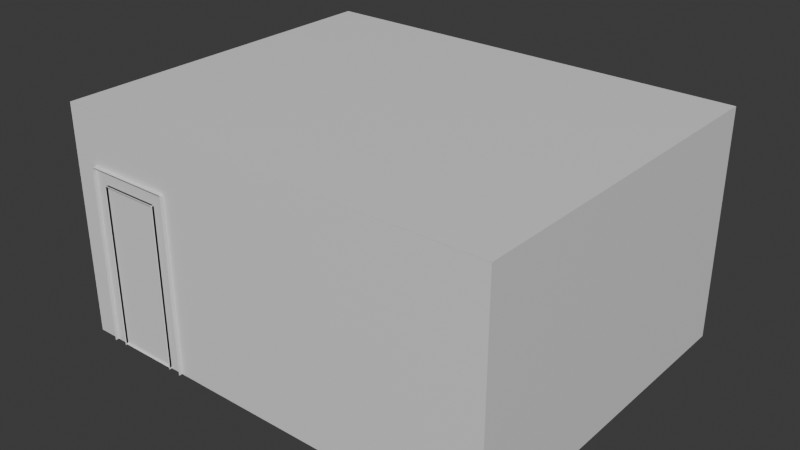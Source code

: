 # Source: Environment.blend  (saved by Blender 4.0.36; exported with 4.5.12 LTS)
import bpy
from mathutils import Matrix  # noqa: F401  (used for matrix-valued properties, if any)

bpy.ops.wm.read_factory_settings(use_empty=True)
scene = bpy.context.scene
scene.name = 'Scene'

# ---- collections
col_collection = bpy.data.collections.new('Collection'); scene.collection.children.link(col_collection)

# ---- materials (node trees are filled in below, after node groups)
mat_wall = bpy.data.materials.new('Wall')
mat_wall.alpha_threshold = 0.0
mat_wall.use_transparent_shadow = False
mat_wall.roughness = 0.5
mat_wall.line_color = (0.0, 0.0, 0.0, 1.0)
mat_trim = bpy.data.materials.new('Trim')
mat_trim.use_transparent_shadow = False
mat_ceiling = bpy.data.materials.new('Ceiling')
mat_ceiling.use_transparent_shadow = False

# ---- material node trees
mat_wall.use_nodes = True; mat_wall.node_tree.nodes.clear()
_N = mat_wall.node_tree.nodes; _L = mat_wall.node_tree.links
n0 = _N.new('ShaderNodeOutputMaterial'); n0.name = 'Material Output'; n0.location = (300, 300)
n1 = _N.new('ShaderNodeBsdfPrincipled'); n1.name = 'Principled BSDF'; n1.location = (10, 300)
n1.inputs[3].default_value = 1.45
_L.new(n1.outputs[0], n0.inputs[0])
n0.is_active_output = True
mat_trim.use_nodes = True; mat_trim.node_tree.nodes.clear()
_N = mat_trim.node_tree.nodes; _L = mat_trim.node_tree.links
n0 = _N.new('ShaderNodeBsdfPrincipled'); n0.name = 'Principled BSDF'; n0.location = (10, 300)
n0.inputs[3].default_value = 1.45
n1 = _N.new('ShaderNodeOutputMaterial'); n1.name = 'Material Output'; n1.location = (300, 300)
_L.new(n0.outputs[0], n1.inputs[0])
n1.is_active_output = True
mat_ceiling.use_nodes = True; mat_ceiling.node_tree.nodes.clear()
_N = mat_ceiling.node_tree.nodes; _L = mat_ceiling.node_tree.links
n0 = _N.new('ShaderNodeBsdfPrincipled'); n0.name = 'Principled BSDF'; n0.location = (10, 300)
n0.inputs[3].default_value = 1.45
n1 = _N.new('ShaderNodeOutputMaterial'); n1.name = 'Material Output'; n1.location = (300, 300)
_L.new(n0.outputs[0], n1.inputs[0])
n1.is_active_output = True

# ---- world
world_world = bpy.data.worlds.new('World'); scene.world = world_world
world_world.use_nodes = True; world_world.node_tree.nodes.clear()
_N = world_world.node_tree.nodes; _L = world_world.node_tree.links
n0 = _N.new('ShaderNodeOutputWorld'); n0.name = 'World Output'; n0.location = (300, 300)
n1 = _N.new('ShaderNodeBackground'); n1.name = 'Background'; n1.location = (10, 300)
n1.inputs[0].default_value = (0.05088, 0.05088, 0.05088, 1.0)
_L.new(n1.outputs[0], n0.inputs[0])
n0.is_active_output = True
world_world.color = (0.05088, 0.05088, 0.05088)
world_world.use_sun_shadow = False
world_world.sun_shadow_jitter_overblur = 0.0

# ---- meshes
me_cube = bpy.data.meshes.new('Cube')
me_cube.from_pydata([(2.0, 0.0, 2.6), (2.0, 0.0, 0.0), (-2.0, 0.0, 2.6), (-2.0, 0.0, 0.0), (-2.0, -0.02, 0.0), (-2.0, -0.02, 0.1), (-2.0, 1.192e-07, 0.1), (2.0, -0.02, 0.0), (2.0, -0.02, 0.1), (2.0, 1.192e-07, 0.1)], [], [(1, 0, 2, 3), (7, 8, 5, 4), (9, 6, 5, 8)])
me_cube.polygons.foreach_set('material_index', [0, 1, 1])
_uv = me_cube.uv_layers.new(name='UVMap')
_uv.uv.foreach_set('vector', [0.375, 0.75, 0.625, 0.75, 0.625, 1.0, 0.375, 1.0, 0.375, 0.75, 0.625, 0.75, 0.625, 1.0, 0.375, 1.0, 0.625, 0.5, 0.875, 0.5, 0.875, 0.75, 0.625, 0.75])
me_cube.materials.append(mat_wall)
me_cube.materials.append(mat_trim)
me_cube.use_mirror_vertex_groups = False
me_cube.update()
me_cube_001 = bpy.data.meshes.new('Cube.001')
me_cube_001.from_pydata([(2.981e-08, -2.5, 2.6), (2.981e-08, -2.5, 0.0), (-2.981e-08, 2.5, 2.6), (-2.981e-08, 2.5, 0.0), (-0.02, 2.5, 0.0), (-0.02, 2.5, 0.1), (8.94e-08, 2.5, 0.1), (-0.02, -2.5, 0.0), (-0.02, -2.5, 0.1), (1.49e-07, -2.5, 0.1)], [], [(1, 0, 2, 3), (7, 8, 5, 4), (9, 6, 5, 8)])
me_cube_001.polygons.foreach_set('material_index', [0, 1, 1])
_uv = me_cube_001.uv_layers.new(name='UVMap')
_uv.uv.foreach_set('vector', [0.375, 0.75, 0.625, 0.75, 0.625, 1.0, 0.375, 1.0, 0.375, 0.75, 0.625, 0.75, 0.625, 1.0, 0.375, 1.0, 0.625, 0.5, 0.875, 0.5, 0.875, 0.75, 0.625, 0.75])
me_cube_001.materials.append(mat_wall)
me_cube_001.materials.append(mat_trim)
me_cube_001.use_mirror_vertex_groups = False
me_cube_001.update()
me_plane = bpy.data.meshes.new('Plane')
me_plane.from_pydata([(-2.5, -2.5, 0.0), (2.5, -2.5, 0.0), (-2.5, 1.5, 0.0), (2.5, 1.5, 0.0)], [], [(0, 2, 3, 1)])
_uv = me_plane.uv_layers.new(name='UVMap')
_uv.uv.foreach_set('vector', [0.0, 0.0, 0.0, 1.0, 1.0, 1.0, 1.0, 0.0])
me_plane.materials.append(mat_ceiling)
me_plane.use_mirror_x = True
me_plane.update()
me_cube_002 = bpy.data.meshes.new('Cube.002')
me_cube_002.from_pydata([(-0.08, -0.03296, 0.0), (-0.08, -0.04004, 2.0), (-0.08, 0.05996, 0.0), (-0.08, 0.05996, 2.0), (0.08, -0.04004, 0.0), (0.08, -0.04004, 2.0), (0.08, 0.05996, 0.0), (0.08, 0.05996, 2.0), (-0.08, -0.03296, 1.84), (-0.08, 0.05996, 1.84), (0.08, 0.05996, 1.84), (0.08, -0.04004, 1.84), (-0.78, -0.03296, 1.84), (-0.78, -0.04004, 2.0), (-0.78, 0.05996, 2.0), (-0.78, 0.05996, 1.84), (-0.94, -0.04004, 1.84), (-0.94, -0.04004, 2.0), (-0.94, 0.05996, 2.0), (-0.94, 0.05996, 1.84), (-0.78, -0.03296, 0.0), (-0.78, 0.05996, 0.0), (-0.94, -0.04004, 0.0), (-0.94, 0.05996, 0.0), (-0.08, 0.03478, 0.01), (-0.08, 0.03478, 1.84), (-0.78, 0.03478, 1.84), (-0.78, 0.03478, 0.01), (-0.08, -0.02064, 0.01), (-0.08, -0.02064, 1.84), (-0.78, -0.02064, 1.84), (-0.78, -0.02064, 0.01)], [], [(9, 8, 12, 15), (9, 3, 7, 10), (10, 7, 5, 11), (7, 3, 1, 5), (6, 10, 11, 4), (2, 9, 10, 6), (0, 8, 9, 2), (13, 14, 18, 17), (1, 3, 14, 13), (3, 9, 15, 14), (16, 17, 18, 19), (14, 15, 19, 18), (16, 19, 23, 22), (15, 12, 20, 21), (19, 15, 21, 23), (25, 24, 27, 26), (26, 30, 29, 25), (24, 28, 31, 27), (25, 29, 28, 24), (27, 31, 30, 26)])
_uv = me_cube_002.uv_layers.new(name='UVMap')
_uv.uv.foreach_set('vector', [0.625, 0.25, 0.625, 0.0, 0.625, 0.0, 0.625, 0.25, 0.625, 0.25, 0.625, 0.25, 0.625, 0.5, 0.625, 0.5, 0.625, 0.5, 0.625, 0.5, 0.625, 0.75, 0.625, 0.75, 0.625, 0.5, 0.875, 0.5, 0.875, 0.75, 0.625, 0.75, 0.375, 0.5, 0.625, 0.5, 0.625, 0.75, 0.375, 0.75, 0.375, 0.25, 0.625, 0.25, 0.625, 0.5, 0.375, 0.5, 0.375, 0.0, 0.625, 0.0, 0.625, 0.25, 0.375, 0.25, 0.875, 0.75, 0.875, 0.5, 0.875, 0.5, 0.875, 0.75, 0.875, 0.75, 0.875, 0.5, 0.875, 0.5, 0.875, 0.75, 0.625, 0.25, 0.625, 0.25, 0.625, 0.25, 0.625, 0.25, 0.625, 0.0, 0.625, 0.0, 0.625, 0.25, 0.625, 0.25, 0.625, 0.25, 0.625, 0.25, 0.625, 0.25, 0.625, 0.25, 0.625, 0.0, 0.625, 0.25, 0.625, 0.25, 0.625, 0.0, 0.625, 0.25, 0.625, 0.0, 0.625, 0.0, 0.625, 0.25, 0.625, 0.25, 0.625, 0.25, 0.625, 0.25, 0.625, 0.25, 0.625, 0.0, 0.375, 0.0, 0.625, 0.0, 0.625, 0.0, 0.625, 0.0, 0.625, 0.0, 0.625, 0.0, 0.625, 0.0, 0.375, 0.0, 0.375, 0.0, 0.625, 0.0, 0.625, 0.0, 0.625, 0.0, 0.625, 0.0, 0.375, 0.0, 0.375, 0.0, 0.625, 0.0, 0.625, 0.0, 0.625, 0.0, 0.625, 0.0])
me_cube_002.materials.append(mat_trim)
me_cube_002.update()

# ---- objects
ob_wall = bpy.data.objects.new('Wall', me_cube)
ob_wall_001 = bpy.data.objects.new('Wall.001', me_cube_001)
ob_wall_002 = bpy.data.objects.new('Wall.002', me_cube_001)
ob_wall_003 = bpy.data.objects.new('Wall.003', me_cube)
ob_ceiling = bpy.data.objects.new('Ceiling', me_plane)
ob_door = bpy.data.objects.new('Door', me_cube_002)

# ---- transforms, parenting, visibility, modifiers, constraints
ob_wall.location = (-2.5, -0.5, 0.0)
ob_wall.rotation_euler = (0.0, -0.0, 1.571)
ob_wall.lock_rotations_4d = False
ob_wall.empty_display_type = 'ARROWS'
ob_wall.lineart.crease_threshold = 0.0
ob_wall_001.location = (0.0, -2.5, 0.0)
ob_wall_001.rotation_euler = (0.0, -0.0, 4.712)
ob_wall_001.lock_rotations_4d = False
ob_wall_001.empty_display_type = 'ARROWS'
ob_wall_001.lineart.crease_threshold = 0.0
_m = ob_wall_001.modifiers.new('Bevel', 'BEVEL')
_m.width = 0.005
_m.width_pct = 0.005
ob_wall_002.location = (-1.192e-07, 1.5, 0.0)
ob_wall_002.rotation_euler = (0.0, -0.0, 1.571)
ob_wall_002.lock_rotations_4d = False
ob_wall_002.empty_display_type = 'ARROWS'
ob_wall_002.lineart.crease_threshold = 0.0
ob_wall_003.location = (2.5, -0.5, 0.0)
ob_wall_003.rotation_euler = (0.0, -0.0, 4.712)
ob_wall_003.lock_rotations_4d = False
ob_wall_003.empty_display_type = 'ARROWS'
ob_wall_003.lineart.crease_threshold = 0.0
ob_ceiling.location = (0.0, 0.0, 2.6)
ob_ceiling.use_mesh_mirror_x = True
ob_door.location = (-1.283, -2.5, 0.0)
_m = ob_door.modifiers.new('Bevel', 'BEVEL')
_m.width = 0.0075
_m.width_pct = 0.0075

# ---- collection membership
col_collection.objects.link(ob_wall)
col_collection.objects.link(ob_wall_001)
col_collection.objects.link(ob_wall_002)
col_collection.objects.link(ob_wall_003)
col_collection.objects.link(ob_ceiling)
col_collection.objects.link(ob_door)

# ---- scene / render settings (as saved in the file)
scene.frame_start = 1; scene.frame_end = 250; scene.frame_set(1)
scene.render.engine = 'BLENDER_EEVEE_NEXT'
scene.cycles.sampling_pattern = 'TABULATED_SOBOL'
bpy.context.view_layer.update()

# ---- added for rendering (the .blend has no active camera and no usable light): camera, sun
cam_auto = bpy.data.cameras.new('AutoCamera')
cam_auto.lens = 50.0
cam_auto.sensor_width = 36.0
cam_auto.clip_end = 1000.0
ob_auto_camera = bpy.data.objects.new('AutoCamera', cam_auto)
scene.collection.objects.link(ob_auto_camera)
ob_auto_camera.location = (6.41562, -8.21876, 6.43249)
ob_auto_camera.rotation_euler = (1.09748, -7.21219e-08, 0.694738)
scene.camera = ob_auto_camera
light_auto_sun = bpy.data.lights.new('AutoSun', 'SUN')
light_auto_sun.energy = 3.0
light_auto_sun.angle = 0.0523599
ob_auto_sun = bpy.data.objects.new('AutoSun', light_auto_sun)
scene.collection.objects.link(ob_auto_sun)
ob_auto_sun.rotation_euler = (0.872665, 0.174533, 0.523599)
bpy.context.view_layer.update()
